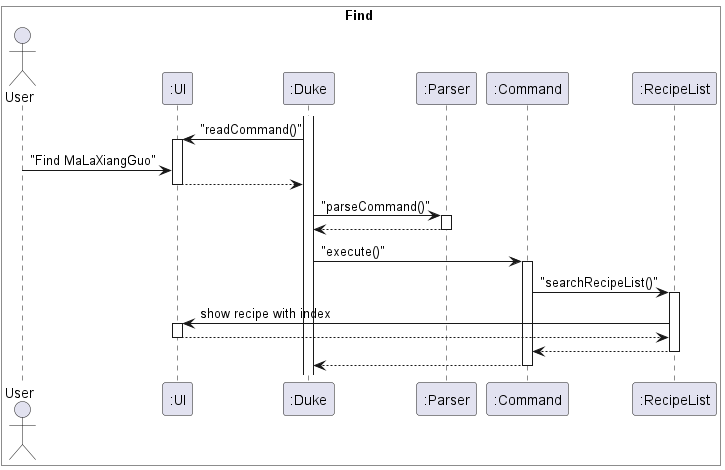

The diagram above was rendered by PlantUML. Its source (embedded in the PNG):
@startuml Recipe Find
box Find #White
Actor User
participant ":UI" as UI
participant ":Duke" as Duke
participant ":Parser" as Parser
participant ":Command" as Command
participant ":RecipeList" as RecipeList
end box
activate Duke
Duke -> UI : "readCommand()"
activate UI
User -> UI : "Find MaLaXiangGuo"
UI --> Duke
deactivate UI
Duke -> Parser : "parseCommand()"
activate Parser
Parser --> Duke
deactivate Parser
Duke -> Command : "execute()"
activate Command
Command -> RecipeList : "searchRecipeList()"
activate RecipeList
RecipeList -> UI : show recipe with index
activate UI
UI --> RecipeList
deactivate UI
RecipeList --> Command
deactivate RecipeList
Command --> Duke
deactivate Command


@enduml